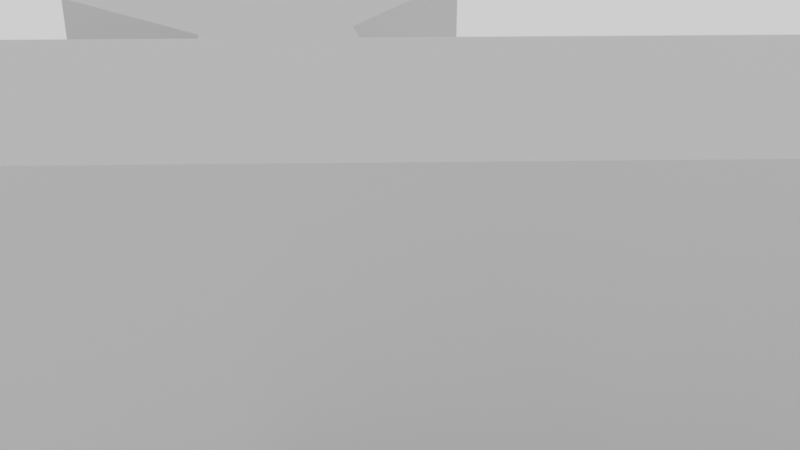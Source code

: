 # Source: PileBones.blend  (saved by Blender 2.90.8; exported with 4.5.12 LTS)
import bpy
from mathutils import Matrix  # noqa: F401  (used for matrix-valued properties, if any)

bpy.ops.wm.read_factory_settings(use_empty=True)
scene = bpy.context.scene
scene.name = 'Scene'

# ---- collections
col_collection = bpy.data.collections.new('Collection'); scene.collection.children.link(col_collection)

# ---- materials (node trees are filled in below, after node groups)
mat_bones = bpy.data.materials.new('Bones')
mat_bones.use_transparent_shadow = False

# ---- material node trees
mat_bones.use_nodes = True; mat_bones.node_tree.nodes.clear()
_N = mat_bones.node_tree.nodes; _L = mat_bones.node_tree.links
n0 = _N.new('ShaderNodeBsdfPrincipled'); n0.name = 'Principled BSDF'; n0.location = (10, 300)
n0.distribution = 'GGX'
n0.subsurface_method = 'BURLEY'
n0.inputs[0].default_value = (0.5173, 0.5173, 0.5173, 1.0)
n0.inputs[3].default_value = 1.45
n0.inputs[27].default_value = (0.0, 0.0, 0.0, 1.0)
n0.inputs[28].default_value = 1.0
n1 = _N.new('ShaderNodeOutputMaterial'); n1.name = 'Material Output'; n1.location = (300, 300)
_L.new(n0.outputs[0], n1.inputs[0])
n1.is_active_output = True

# ---- world
world_world = bpy.data.worlds.new('World'); scene.world = world_world
world_world.use_nodes = True; world_world.node_tree.nodes.clear()
_N = world_world.node_tree.nodes; _L = world_world.node_tree.links
n0 = _N.new('ShaderNodeOutputWorld'); n0.name = 'World Output'; n0.location = (300, 300)
n1 = _N.new('ShaderNodeBackground'); n1.name = 'Background'; n1.location = (10, 300)
n1.inputs[0].default_value = (1.0, 1.0, 1.0, 1.0)
_L.new(n1.outputs[0], n0.inputs[0])
n0.is_active_output = True
world_world.color = (0.05088, 0.05088, 0.05088)
world_world.use_sun_shadow = False
world_world.sun_shadow_jitter_overblur = 0.0

# ---- cameras
cam_camera = bpy.data.cameras.new('Camera')
cam_camera.clip_end = 100.0
cam_camera.ortho_scale = 7.314

# ---- meshes
me_cube_003 = bpy.data.meshes.new('Cube.003')
me_cube_003.from_pydata([(-6.856, -15.4, 2.399), (-6.856, -15.4, 6.099), (-7.263, -11.54, 2.629), (-7.263, -11.54, 5.868), (-7.865, -11.0, 5.868), (-7.865, -11.0, 2.629), (-9.36, -15.41, 2.433), (-9.36, -15.41, 6.065), (14.55, 8.358, 2.399), (14.55, 8.358, 6.099), (10.67, 8.363, 2.629), (10.67, 8.363, 5.868), (10.07, 8.905, 5.868), (10.07, 8.905, 2.629), (14.3, 10.85, 2.433), (14.3, 10.85, 6.065), (-8.466, -10.46, 5.868), (-8.466, -10.46, 2.629), (-13.55, -9.37, 2.399), (-13.55, -9.37, 6.099), (-9.67, -9.375, 2.629), (-9.67, -9.375, 5.868), (-10.57, -12.79, 2.466), (-10.57, -12.79, 6.031), (-9.068, -9.917, 5.868), (-9.068, -9.917, 2.629), (-13.3, -11.86, 2.433), (-13.3, -11.86, 6.065), (9.47, 9.447, 5.868), (9.47, 9.447, 2.629), (7.859, 14.39, 2.399), (7.859, 14.39, 6.099), (8.267, 10.53, 2.629), (8.267, 10.53, 5.868), (11.57, 11.78, 2.466), (11.57, 11.78, 6.031), (8.869, 9.989, 5.868), (8.869, 9.989, 2.629), (10.36, 14.4, 2.433), (10.36, 14.4, 6.065), (17.79, 4.364, -4.512), (17.79, 4.364, -0.5116), (14.99, 1.245, -4.262), (14.99, 1.245, -0.7608), (14.99, 0.3692, -0.7608), (14.99, 0.3692, -4.262), (19.61, 2.36, -4.475), (19.61, 2.36, -0.5482), (-16.79, 4.364, -4.512), (-16.79, 4.364, -0.5116), (-13.98, 1.245, -4.262), (-13.98, 1.245, -0.7608), (-13.98, 0.3692, -0.7608), (-13.98, 0.3692, -4.262), (-18.61, 2.36, -4.475), (-18.61, 2.36, -0.5482), (14.99, -0.5062, -0.7608), (14.99, -0.5062, -4.262), (17.79, -5.376, -4.512), (17.79, -5.376, -0.5116), (14.99, -2.257, -4.262), (14.99, -2.257, -0.7608), (18.38, -0.5062, -4.438), (18.38, -0.5062, -0.5849), (14.99, -1.382, -0.7608), (14.99, -1.382, -4.262), (19.61, -3.372, -4.475), (19.61, -3.372, -0.5482), (-13.98, -0.5062, -0.7608), (-13.98, -0.5062, -4.262), (-16.79, -5.376, -4.512), (-16.79, -5.376, -0.5116), (-13.98, -2.257, -4.262), (-13.98, -2.257, -0.7608), (-17.38, -0.5062, -4.438), (-17.38, -0.5062, -0.5849), (-13.98, -1.382, -0.7608), (-13.98, -1.382, -4.262), (-18.61, -3.372, -4.475), (-18.61, -3.372, -0.5482), (16.42, -5.259, -0.9499), (16.42, -5.259, 2.75), (12.69, -6.309, -0.7194), (12.69, -6.309, 2.52), (12.25, -6.993, 2.52), (12.25, -6.993, -0.7194), (16.85, -7.727, -0.916), (16.85, -7.727, 2.716), (-10.59, 11.86, -0.9499), (-10.59, 11.86, 2.75), (-9.949, 8.032, -0.7194), (-9.949, 8.032, 2.52), (-10.38, 7.348, 2.52), (-10.38, 7.348, -0.7194), (-13.01, 11.19, -0.916), (-13.01, 11.19, 2.716), (11.82, -7.677, 2.52), (11.82, -7.677, -0.7194), (11.6, -12.87, -0.9499), (11.6, -12.87, 2.75), (10.95, -9.045, -0.7194), (10.95, -9.045, 2.52), (14.47, -9.357, -0.8821), (14.47, -9.357, 2.682), (11.39, -8.361, 2.52), (11.39, -8.361, -0.7194), (14.01, -12.21, -0.916), (14.01, -12.21, 2.716), (-10.82, 6.664, 2.52), (-10.82, 6.664, -0.7194), (-15.42, 4.247, -0.9499), (-15.42, 4.247, 2.75), (-11.68, 5.296, -0.7194), (-11.68, 5.296, 2.52), (-13.47, 8.345, -0.8821), (-13.47, 8.345, 2.682), (-11.25, 5.98, 2.52), (-11.25, 5.98, -0.7194), (-15.85, 6.714, -0.916), (-15.85, 6.714, 2.716), (9.264, -7.229, -4.262), (9.264, -7.229, -0.7608), (-4.0, -13.05, -0.7608), (-4.0, -13.05, -4.262), (-4.066, -16.98, -4.408), (-4.066, -16.98, -0.6148), (-3.296, -14.65, -4.262), (-3.296, -14.65, -0.7608), (9.967, -8.832, -4.262), (9.967, -8.832, -0.7608), (-7.927, -14.77, -4.438), (-7.927, -14.77, -0.5849), (9.616, -8.031, -0.7608), (-3.648, -13.85, -0.7608), (-3.648, -13.85, -4.262), (9.616, -8.031, -4.262), (-7.084, -17.31, -4.472), (-7.084, -17.31, -0.5508), (-7.255, 4.695, -4.262), (-7.255, 4.695, -0.7608), (-0.9393, 12.1, -0.7608), (-0.9393, 12.1, -4.262), (-1.292, 16.48, -4.441), (-1.292, 16.48, -0.5823), (-2.273, 13.23, -4.262), (-2.273, 13.23, -0.7608), (-8.422, 5.988, -4.262), (-8.422, 5.988, -0.7608), (1.84, 15.36, -4.438), (1.84, 15.36, -0.5849), (-7.838, 5.342, -0.7608), (-1.606, 12.66, -0.7608), (-1.606, 12.66, -4.262), (-7.838, 5.342, -4.262), (-0.02517, 17.27, -4.472), (-0.02517, 17.27, -0.5508), (-1.975, 14.27, -0.6982), (1.661, 12.7, -0.6728), (1.661, 12.7, -4.35), (-1.975, 14.27, -4.325), (-0.8155, 14.97, -4.367), (-0.8155, 14.97, -0.6558)], [], [(11, 12, 4, 3), (4, 16, 23, 7), (5, 2, 0, 6), (2, 3, 1, 0), (2, 10, 11, 3), (6, 7, 23, 22), (17, 29, 13, 5), (5, 13, 10, 2), (0, 1, 7, 6), (36, 24, 16, 28), (17, 5, 6, 22), (3, 4, 7, 1), (12, 15, 35, 28), (13, 14, 8, 10), (10, 8, 9, 11), (14, 34, 35, 15), (8, 14, 15, 9), (29, 34, 14, 13), (11, 9, 15, 12), (33, 21, 24, 36), (24, 27, 23, 16), (25, 26, 18, 20), (20, 18, 19, 21), (21, 33, 32, 20), (16, 23, 22, 17), (26, 22, 23, 27), (25, 37, 29, 17), (20, 32, 37, 25), (18, 26, 27, 19), (17, 22, 26, 25), (21, 19, 27, 24), (36, 28, 35, 39), (37, 32, 30, 38), (32, 33, 31, 30), (28, 29, 34, 35), (38, 39, 35, 34), (30, 31, 39, 38), (29, 37, 38, 34), (33, 36, 39, 31), (12, 28, 16, 4), (51, 52, 44, 43), (44, 56, 63, 47), (45, 42, 40, 46), (42, 43, 41, 40), (42, 50, 51, 43), (46, 47, 63, 62), (57, 69, 53, 45), (45, 53, 50, 42), (40, 41, 47, 46), (76, 64, 56, 68), (57, 45, 46, 62), (43, 44, 47, 41), (52, 55, 75, 68), (53, 54, 48, 50), (50, 48, 49, 51), (54, 74, 75, 55), (48, 54, 55, 49), (69, 74, 54, 53), (51, 49, 55, 52), (73, 61, 64, 76), (64, 67, 63, 56), (65, 66, 58, 60), (60, 58, 59, 61), (61, 73, 72, 60), (56, 63, 62, 57), (66, 62, 63, 67), (65, 77, 69, 57), (60, 72, 77, 65), (58, 66, 67, 59), (57, 62, 66, 65), (61, 59, 67, 64), (76, 68, 75, 79), (77, 72, 70, 78), (72, 73, 71, 70), (68, 69, 74, 75), (78, 79, 75, 74), (70, 71, 79, 78), (69, 77, 78, 74), (73, 76, 79, 71), (52, 68, 56, 44), (91, 92, 84, 83), (84, 96, 103, 87), (85, 82, 80, 86), (82, 83, 81, 80), (82, 90, 91, 83), (86, 87, 103, 102), (97, 109, 93, 85), (85, 93, 90, 82), (80, 81, 87, 86), (116, 104, 96, 108), (97, 85, 86, 102), (83, 84, 87, 81), (92, 95, 115, 108), (93, 94, 88, 90), (90, 88, 89, 91), (94, 114, 115, 95), (88, 94, 95, 89), (109, 114, 94, 93), (91, 89, 95, 92), (113, 101, 104, 116), (104, 107, 103, 96), (105, 106, 98, 100), (100, 98, 99, 101), (101, 113, 112, 100), (96, 103, 102, 97), (106, 102, 103, 107), (105, 117, 109, 97), (100, 112, 117, 105), (98, 106, 107, 99), (97, 102, 106, 105), (101, 99, 107, 104), (116, 108, 115, 119), (117, 112, 110, 118), (112, 113, 111, 110), (108, 109, 114, 115), (118, 119, 115, 114), (110, 111, 119, 118), (109, 117, 118, 114), (113, 116, 119, 111), (92, 108, 96, 84), (128, 129, 127, 126), (133, 122, 131, 137), (134, 126, 124, 136), (126, 127, 125, 124), (135, 134, 123, 120), (122, 123, 130, 131), (136, 137, 131, 130), (133, 132, 121, 122), (127, 129, 132, 133), (124, 125, 137, 136), (128, 126, 134, 135), (123, 134, 136, 130), (127, 133, 137, 125), (121, 132, 129, 128, 135, 120), (123, 122, 121, 120), (146, 147, 145, 144), (161, 157, 149, 155), (160, 159, 142, 154), (159, 156, 143, 142), (153, 152, 141, 138), (157, 158, 148, 149), (154, 155, 149, 148), (151, 150, 139, 140), (145, 147, 150, 151), (142, 143, 155, 154), (146, 144, 152, 153), (158, 160, 154, 148), (156, 161, 155, 143), (139, 150, 147, 146, 153, 138), (141, 140, 139, 138), (145, 151, 161, 156), (141, 152, 160, 158), (140, 141, 158, 157), (144, 145, 156, 159), (152, 144, 159, 160), (151, 140, 157, 161)])
_uv = me_cube_003.uv_layers.new(name='UVMap')
_uv.uv.foreach_set('vector', [0.625, 0.5, 0.625, 0.5625, 0.625, 0.5625, 0.625, 0.5, 0.625, 0.5625, 0.625, 0.625, 0.625, 0.625, 0.625, 0.5625, 0.375, 0.5625, 0.375, 0.5, 0.375, 0.5, 0.375, 0.5625, 0.375, 0.5, 0.625, 0.5, 0.625, 0.5, 0.375, 0.5, 0.375, 0.5, 0.375, 0.5, 0.625, 0.5, 0.625, 0.5, 0.375, 0.5625, 0.625, 0.5625, 0.625, 0.625, 0.375, 0.625, 0.375, 0.625, 0.375, 0.625, 0.375, 0.5625, 0.375, 0.5625, 0.375, 0.5625, 0.375, 0.5625, 0.375, 0.5, 0.375, 0.5, 0.375, 0.5, 0.625, 0.5, 0.625, 0.5625, 0.375, 0.5625, 0.625, 0.5625, 0.625, 0.5625, 0.625, 0.625, 0.625, 0.625, 0.375, 0.625, 0.375, 0.5625, 0.375, 0.5625, 0.375, 0.625, 0.625, 0.5, 0.625, 0.5625, 0.625, 0.5625, 0.625, 0.5, 0.625, 0.5625, 0.625, 0.5625, 0.625, 0.625, 0.625, 0.625, 0.375, 0.5625, 0.375, 0.5625, 0.375, 0.5, 0.375, 0.5, 0.375, 0.5, 0.375, 0.5, 0.625, 0.5, 0.625, 0.5, 0.375, 0.5625, 0.375, 0.625, 0.625, 0.625, 0.625, 0.5625, 0.375, 0.5, 0.375, 0.5625, 0.625, 0.5625, 0.625, 0.5, 0.375, 0.625, 0.375, 0.625, 0.375, 0.5625, 0.375, 0.5625, 0.625, 0.5, 0.625, 0.5, 0.625, 0.5625, 0.625, 0.5625, 0.625, 0.5, 0.625, 0.5, 0.625, 0.5625, 0.625, 0.5625, 0.625, 0.5625, 0.625, 0.5625, 0.625, 0.625, 0.625, 0.625, 0.375, 0.5625, 0.375, 0.5625, 0.375, 0.5, 0.375, 0.5, 0.375, 0.5, 0.375, 0.5, 0.625, 0.5, 0.625, 0.5, 0.625, 0.5, 0.625, 0.5, 0.375, 0.5, 0.375, 0.5, 0.0, 0.0, 0.0, 0.0, 0.0, 0.0, 0.0, 0.0, 0.375, 0.5625, 0.375, 0.625, 0.625, 0.625, 0.625, 0.5625, 0.375, 0.5625, 0.375, 0.5625, 0.375, 0.625, 0.375, 0.625, 0.375, 0.5, 0.375, 0.5, 0.375, 0.5625, 0.375, 0.5625, 0.375, 0.5, 0.375, 0.5625, 0.625, 0.5625, 0.625, 0.5, 0.375, 0.625, 0.375, 0.625, 0.375, 0.5625, 0.375, 0.5625, 0.625, 0.5, 0.625, 0.5, 0.625, 0.5625, 0.625, 0.5625, 0.625, 0.5625, 0.625, 0.625, 0.625, 0.625, 0.625, 0.5625, 0.375, 0.5625, 0.375, 0.5, 0.375, 0.5, 0.375, 0.5625, 0.375, 0.5, 0.625, 0.5, 0.625, 0.5, 0.375, 0.5, 0.0, 0.0, 0.0, 0.0, 0.0, 0.0, 0.0, 0.0, 0.375, 0.5625, 0.625, 0.5625, 0.625, 0.625, 0.375, 0.625, 0.375, 0.5, 0.625, 0.5, 0.625, 0.5625, 0.375, 0.5625, 0.375, 0.625, 0.375, 0.5625, 0.375, 0.5625, 0.375, 0.625, 0.625, 0.5, 0.625, 0.5625, 0.625, 0.5625, 0.625, 0.5, 0.625, 0.5625, 0.625, 0.625, 0.625, 0.625, 0.625, 0.5625, 0.625, 0.5, 0.625, 0.5625, 0.625, 0.5625, 0.625, 0.5, 0.625, 0.5625, 0.625, 0.625, 0.625, 0.625, 0.625, 0.5625, 0.375, 0.5625, 0.375, 0.5, 0.375, 0.5, 0.375, 0.5625, 0.375, 0.5, 0.625, 0.5, 0.625, 0.5, 0.375, 0.5, 0.375, 0.5, 0.375, 0.5, 0.625, 0.5, 0.625, 0.5, 0.375, 0.5625, 0.625, 0.5625, 0.625, 0.625, 0.375, 0.625, 0.375, 0.625, 0.375, 0.625, 0.375, 0.5625, 0.375, 0.5625, 0.375, 0.5625, 0.375, 0.5625, 0.375, 0.5, 0.375, 0.5, 0.375, 0.5, 0.625, 0.5, 0.625, 0.5625, 0.375, 0.5625, 0.625, 0.5625, 0.625, 0.5625, 0.625, 0.625, 0.625, 0.625, 0.375, 0.625, 0.375, 0.5625, 0.375, 0.5625, 0.375, 0.625, 0.625, 0.5, 0.625, 0.5625, 0.625, 0.5625, 0.625, 0.5, 0.625, 0.5625, 0.625, 0.5625, 0.625, 0.625, 0.625, 0.625, 0.375, 0.5625, 0.375, 0.5625, 0.375, 0.5, 0.375, 0.5, 0.375, 0.5, 0.375, 0.5, 0.625, 0.5, 0.625, 0.5, 0.375, 0.5625, 0.375, 0.625, 0.625, 0.625, 0.625, 0.5625, 0.375, 0.5, 0.375, 0.5625, 0.625, 0.5625, 0.625, 0.5, 0.375, 0.625, 0.375, 0.625, 0.375, 0.5625, 0.375, 0.5625, 0.625, 0.5, 0.625, 0.5, 0.625, 0.5625, 0.625, 0.5625, 0.625, 0.5, 0.625, 0.5, 0.625, 0.5625, 0.625, 0.5625, 0.625, 0.5625, 0.625, 0.5625, 0.625, 0.625, 0.625, 0.625, 0.375, 0.5625, 0.375, 0.5625, 0.375, 0.5, 0.375, 0.5, 0.375, 0.5, 0.375, 0.5, 0.625, 0.5, 0.625, 0.5, 0.625, 0.5, 0.625, 0.5, 0.375, 0.5, 0.375, 0.5, 0.0, 0.0, 0.0, 0.0, 0.0, 0.0, 0.0, 0.0, 0.375, 0.5625, 0.375, 0.625, 0.625, 0.625, 0.625, 0.5625, 0.375, 0.5625, 0.375, 0.5625, 0.375, 0.625, 0.375, 0.625, 0.375, 0.5, 0.375, 0.5, 0.375, 0.5625, 0.375, 0.5625, 0.375, 0.5, 0.375, 0.5625, 0.625, 0.5625, 0.625, 0.5, 0.375, 0.625, 0.375, 0.625, 0.375, 0.5625, 0.375, 0.5625, 0.625, 0.5, 0.625, 0.5, 0.625, 0.5625, 0.625, 0.5625, 0.625, 0.5625, 0.625, 0.625, 0.625, 0.625, 0.625, 0.5625, 0.375, 0.5625, 0.375, 0.5, 0.375, 0.5, 0.375, 0.5625, 0.375, 0.5, 0.625, 0.5, 0.625, 0.5, 0.375, 0.5, 0.0, 0.0, 0.0, 0.0, 0.0, 0.0, 0.0, 0.0, 0.375, 0.5625, 0.625, 0.5625, 0.625, 0.625, 0.375, 0.625, 0.375, 0.5, 0.625, 0.5, 0.625, 0.5625, 0.375, 0.5625, 0.375, 0.625, 0.375, 0.5625, 0.375, 0.5625, 0.375, 0.625, 0.625, 0.5, 0.625, 0.5625, 0.625, 0.5625, 0.625, 0.5, 0.625, 0.5625, 0.625, 0.625, 0.625, 0.625, 0.625, 0.5625, 0.625, 0.5, 0.625, 0.5625, 0.625, 0.5625, 0.625, 0.5, 0.625, 0.5625, 0.625, 0.625, 0.625, 0.625, 0.625, 0.5625, 0.375, 0.5625, 0.375, 0.5, 0.375, 0.5, 0.375, 0.5625, 0.375, 0.5, 0.625, 0.5, 0.625, 0.5, 0.375, 0.5, 0.375, 0.5, 0.375, 0.5, 0.625, 0.5, 0.625, 0.5, 0.375, 0.5625, 0.625, 0.5625, 0.625, 0.625, 0.375, 0.625, 0.375, 0.625, 0.375, 0.625, 0.375, 0.5625, 0.375, 0.5625, 0.375, 0.5625, 0.375, 0.5625, 0.375, 0.5, 0.375, 0.5, 0.375, 0.5, 0.625, 0.5, 0.625, 0.5625, 0.375, 0.5625, 0.625, 0.5625, 0.625, 0.5625, 0.625, 0.625, 0.625, 0.625, 0.375, 0.625, 0.375, 0.5625, 0.375, 0.5625, 0.375, 0.625, 0.625, 0.5, 0.625, 0.5625, 0.625, 0.5625, 0.625, 0.5, 0.625, 0.5625, 0.625, 0.5625, 0.625, 0.625, 0.625, 0.625, 0.375, 0.5625, 0.375, 0.5625, 0.375, 0.5, 0.375, 0.5, 0.375, 0.5, 0.375, 0.5, 0.625, 0.5, 0.625, 0.5, 0.375, 0.5625, 0.375, 0.625, 0.625, 0.625, 0.625, 0.5625, 0.375, 0.5, 0.375, 0.5625, 0.625, 0.5625, 0.625, 0.5, 0.375, 0.625, 0.375, 0.625, 0.375, 0.5625, 0.375, 0.5625, 0.625, 0.5, 0.625, 0.5, 0.625, 0.5625, 0.625, 0.5625, 0.625, 0.5, 0.625, 0.5, 0.625, 0.5625, 0.625, 0.5625, 0.625, 0.5625, 0.625, 0.5625, 0.625, 0.625, 0.625, 0.625, 0.375, 0.5625, 0.375, 0.5625, 0.375, 0.5, 0.375, 0.5, 0.375, 0.5, 0.375, 0.5, 0.625, 0.5, 0.625, 0.5, 0.625, 0.5, 0.625, 0.5, 0.375, 0.5, 0.375, 0.5, 0.0, 0.0, 0.0, 0.0, 0.0, 0.0, 0.0, 0.0, 0.375, 0.5625, 0.375, 0.625, 0.625, 0.625, 0.625, 0.5625, 0.375, 0.5625, 0.375, 0.5625, 0.375, 0.625, 0.375, 0.625, 0.375, 0.5, 0.375, 0.5, 0.375, 0.5625, 0.375, 0.5625, 0.375, 0.5, 0.375, 0.5625, 0.625, 0.5625, 0.625, 0.5, 0.375, 0.625, 0.375, 0.625, 0.375, 0.5625, 0.375, 0.5625, 0.625, 0.5, 0.625, 0.5, 0.625, 0.5625, 0.625, 0.5625, 0.625, 0.5625, 0.625, 0.625, 0.625, 0.625, 0.625, 0.5625, 0.375, 0.5625, 0.375, 0.5, 0.375, 0.5, 0.375, 0.5625, 0.375, 0.5, 0.625, 0.5, 0.625, 0.5, 0.375, 0.5, 0.0, 0.0, 0.0, 0.0, 0.0, 0.0, 0.0, 0.0, 0.375, 0.5625, 0.625, 0.5625, 0.625, 0.625, 0.375, 0.625, 0.375, 0.5, 0.625, 0.5, 0.625, 0.5625, 0.375, 0.5625, 0.375, 0.625, 0.375, 0.5625, 0.375, 0.5625, 0.375, 0.625, 0.625, 0.5, 0.625, 0.5625, 0.625, 0.5625, 0.625, 0.5, 0.625, 0.5625, 0.625, 0.625, 0.625, 0.625, 0.625, 0.5625, 0.375, 0.375, 0.625, 0.375, 0.625, 0.5, 0.375, 0.5, 0.625, 0.5625, 0.625, 0.625, 0.625, 0.625, 0.625, 0.567, 0.375, 0.5625, 0.375, 0.5, 0.375, 0.5, 0.375, 0.567, 0.375, 0.5, 0.625, 0.5, 0.625, 0.5, 0.375, 0.5, 0.25, 0.5625, 0.375, 0.5625, 0.375, 0.625, 0.25, 0.625, 0.0, 0.0, 0.0, 0.0, 0.0, 0.0, 0.0, 0.0, 0.375, 0.567, 0.625, 0.567, 0.625, 0.625, 0.375, 0.625, 0.625, 0.5625, 0.75, 0.5625, 0.75, 0.625, 0.625, 0.625, 0.625, 0.5, 0.75, 0.5, 0.75, 0.5625, 0.625, 0.5625, 0.375, 0.5, 0.625, 0.5, 0.625, 0.567, 0.375, 0.567, 0.25, 0.5, 0.375, 0.5, 0.375, 0.5625, 0.25, 0.5625, 0.375, 0.625, 0.375, 0.5625, 0.375, 0.567, 0.375, 0.625, 0.625, 0.5, 0.625, 0.5625, 0.625, 0.567, 0.625, 0.5, 0.75, 0.625, 0.75, 0.5625, 0.625, 0.375, 0.25, 0.5, 0.25, 0.5625, 0.25, 0.625, 0.375, 0.625, 0.625, 0.625, 0.75, 0.625, 0.25, 0.625, 0.375, 0.4227, 0.625, 0.4227, 0.625, 0.5, 0.375, 0.5, 0.625, 0.5647, 0.625, 0.625, 0.625, 0.625, 0.625, 0.567, 0.375, 0.5647, 0.375, 0.5169, 0.375, 0.534, 0.375, 0.567, 0.375, 0.5169, 0.625, 0.5169, 0.625, 0.534, 0.375, 0.534, 0.2977, 0.5625, 0.375, 0.5625, 0.375, 0.625, 0.2977, 0.625, 0.0, 0.0, 0.0, 0.0, 0.0, 0.0, 0.0, 0.0, 0.375, 0.567, 0.625, 0.567, 0.625, 0.625, 0.375, 0.625, 0.625, 0.5625, 0.7023, 0.5625, 0.7023, 0.625, 0.625, 0.625, 0.625, 0.5, 0.7023, 0.5, 0.7023, 0.5625, 0.625, 0.5625, 0.375, 0.534, 0.625, 0.534, 0.625, 0.567, 0.375, 0.567, 0.2977, 0.5, 0.375, 0.5, 0.375, 0.5625, 0.2977, 0.5625, 0.375, 0.625, 0.375, 0.5647, 0.375, 0.567, 0.375, 0.625, 0.625, 0.5169, 0.625, 0.5647, 0.625, 0.567, 0.625, 0.534, 0.7023, 0.625, 0.7023, 0.5625, 0.625, 0.4227, 0.2977, 0.5, 0.2977, 0.5625, 0.2977, 0.625, 0.375, 0.625, 0.625, 0.625, 0.7023, 0.625, 0.2977, 0.625, 0.625, 0.5, 0.625, 0.5625, 0.625, 0.5647, 0.625, 0.5169, 0.375, 0.625, 0.375, 0.5625, 0.375, 0.5647, 0.375, 0.625, 0.0, 0.0, 0.0, 0.0, 0.0, 0.0, 0.0, 0.0, 0.375, 0.5, 0.625, 0.5, 0.625, 0.5169, 0.375, 0.5169, 0.375, 0.5625, 0.375, 0.5, 0.375, 0.5169, 0.375, 0.5647, 0.625, 0.5625, 0.625, 0.625, 0.625, 0.625, 0.625, 0.5647])
me_cube_003.materials.append(mat_bones)
me_cube_003.use_remesh_fix_poles = True
me_cube_003.use_remesh_preserve_attributes = False
me_cube_003.use_mirror_vertex_groups = False
me_cube_003.update()

# ---- objects
ob_camera = bpy.data.objects.new('Camera', cam_camera)
ob_pile_of_bones = bpy.data.objects.new('Pile_of_Bones', me_cube_003)

# ---- transforms, parenting, visibility, modifiers, constraints
ob_camera.location = (7.359, -6.926, 4.958)
ob_camera.rotation_euler = (1.109, 0.0, 0.8149)
ob_camera.lock_rotations_4d = False
ob_camera.empty_display_type = 'ARROWS'
ob_camera.color = (0.0, 0.0, 0.0, 0.0)
ob_camera.display_type = 'WIRE'
ob_camera.lineart.crease_threshold = 0.0
ob_pile_of_bones.location = (0.0, 0.0, -4.249)
ob_pile_of_bones.lineart.crease_threshold = 0.0

# ---- collection membership
col_collection.objects.link(ob_camera)
col_collection.objects.link(ob_pile_of_bones)

# ---- scene / render settings (as saved in the file)
scene.camera = ob_camera
scene.frame_start = 1; scene.frame_end = 250; scene.frame_set(1)
scene.render.engine = 'BLENDER_EEVEE_NEXT'
scene.cycles.use_denoising = False
scene.cycles.samples = 128
scene.cycles.sampling_pattern = 'TABULATED_SOBOL'
scene.cycles.use_adaptive_sampling = False
scene.cycles.use_light_tree = False
scene.view_settings.view_transform = 'Filmic'
bpy.context.view_layer.update()
